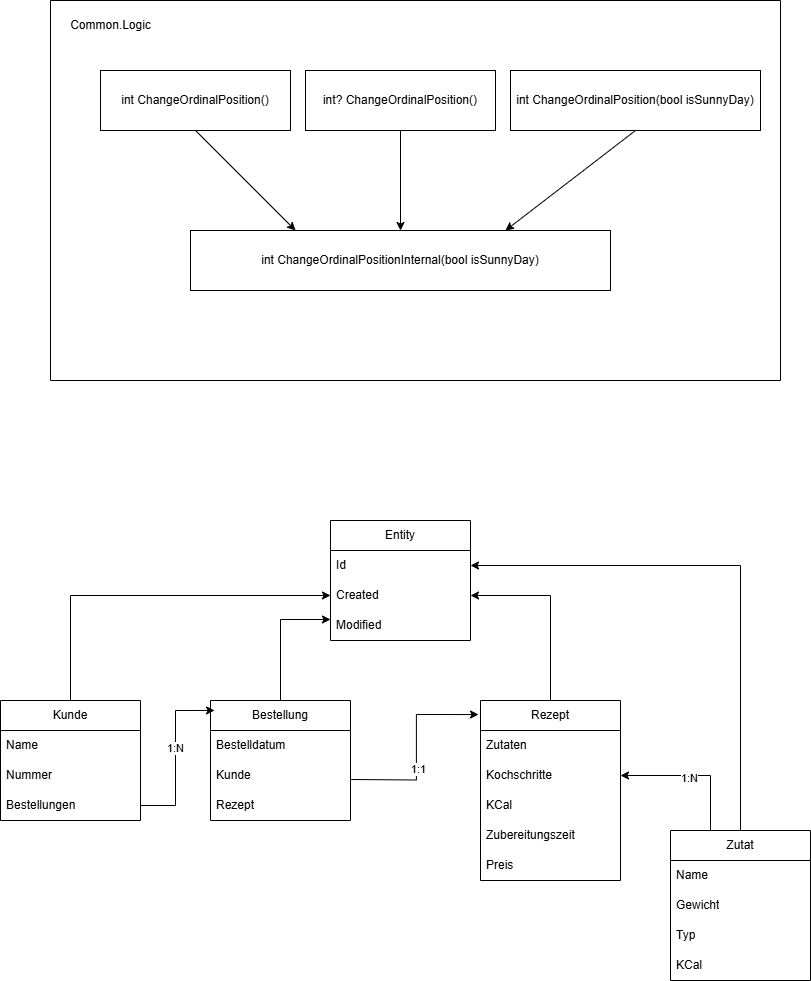

The diagram above was exported from draw.io. Its source (the exported page's mxGraphModel, read from the mxfile embedded in the PNG):
<mxGraphModel dx="1086" dy="771" grid="1" gridSize="10" guides="1" tooltips="1" connect="1" arrows="1" fold="1" page="1" pageScale="1" pageWidth="827" pageHeight="1169" math="0" shadow="0">
  <root>
    <mxCell id="0" />
    <mxCell id="1" parent="0" />
    <mxCell id="yO4K9ZGyiUA2VmqaksaM-1" value="int ChangeOrdinalPosition()" style="rounded=0;whiteSpace=wrap;html=1;" vertex="1" parent="1">
      <mxGeometry x="100" y="190" width="190" height="60" as="geometry" />
    </mxCell>
    <mxCell id="yO4K9ZGyiUA2VmqaksaM-4" value="" style="endArrow=classic;html=1;rounded=0;exitX=0.5;exitY=1;exitDx=0;exitDy=0;entryX=0.25;entryY=0;entryDx=0;entryDy=0;" edge="1" parent="1" source="yO4K9ZGyiUA2VmqaksaM-1" target="yO4K9ZGyiUA2VmqaksaM-3">
      <mxGeometry width="50" height="50" relative="1" as="geometry">
        <mxPoint x="390" y="420" as="sourcePoint" />
        <mxPoint x="321" y="346" as="targetPoint" />
      </mxGeometry>
    </mxCell>
    <mxCell id="yO4K9ZGyiUA2VmqaksaM-8" value="" style="swimlane;startSize=0;" vertex="1" parent="1">
      <mxGeometry x="50" y="120" width="730" height="380" as="geometry" />
    </mxCell>
    <mxCell id="yO4K9ZGyiUA2VmqaksaM-9" value="Common.Logic" style="text;html=1;align=center;verticalAlign=middle;resizable=0;points=[];autosize=1;strokeColor=none;fillColor=none;" vertex="1" parent="yO4K9ZGyiUA2VmqaksaM-8">
      <mxGeometry x="10" y="10" width="100" height="30" as="geometry" />
    </mxCell>
    <mxCell id="yO4K9ZGyiUA2VmqaksaM-3" value="int ChangeOrdinalPositionInternal(bool isSunnyDay)" style="rounded=0;whiteSpace=wrap;html=1;" vertex="1" parent="yO4K9ZGyiUA2VmqaksaM-8">
      <mxGeometry x="140" y="230" width="420" height="60" as="geometry" />
    </mxCell>
    <mxCell id="yO4K9ZGyiUA2VmqaksaM-2" value="int? ChangeOrdinalPosition()" style="rounded=0;whiteSpace=wrap;html=1;" vertex="1" parent="yO4K9ZGyiUA2VmqaksaM-8">
      <mxGeometry x="255" y="70" width="190" height="60" as="geometry" />
    </mxCell>
    <mxCell id="yO4K9ZGyiUA2VmqaksaM-5" value="" style="endArrow=classic;html=1;rounded=0;exitX=0.5;exitY=1;exitDx=0;exitDy=0;entryX=0.5;entryY=0;entryDx=0;entryDy=0;" edge="1" parent="yO4K9ZGyiUA2VmqaksaM-8" source="yO4K9ZGyiUA2VmqaksaM-2" target="yO4K9ZGyiUA2VmqaksaM-3">
      <mxGeometry width="50" height="50" relative="1" as="geometry">
        <mxPoint x="340" y="300" as="sourcePoint" />
        <mxPoint x="390" y="250" as="targetPoint" />
      </mxGeometry>
    </mxCell>
    <mxCell id="yO4K9ZGyiUA2VmqaksaM-6" value="int ChangeOrdinalPosition(bool isSunnyDay)" style="rounded=0;whiteSpace=wrap;html=1;" vertex="1" parent="yO4K9ZGyiUA2VmqaksaM-8">
      <mxGeometry x="460" y="70" width="250" height="60" as="geometry" />
    </mxCell>
    <mxCell id="yO4K9ZGyiUA2VmqaksaM-7" value="" style="endArrow=classic;html=1;rounded=0;exitX=0.5;exitY=1;exitDx=0;exitDy=0;entryX=0.75;entryY=0;entryDx=0;entryDy=0;" edge="1" parent="yO4K9ZGyiUA2VmqaksaM-8" source="yO4K9ZGyiUA2VmqaksaM-6" target="yO4K9ZGyiUA2VmqaksaM-3">
      <mxGeometry width="50" height="50" relative="1" as="geometry">
        <mxPoint x="340" y="300" as="sourcePoint" />
        <mxPoint x="390" y="250" as="targetPoint" />
      </mxGeometry>
    </mxCell>
    <mxCell id="yO4K9ZGyiUA2VmqaksaM-11" value="Entity" style="swimlane;fontStyle=0;childLayout=stackLayout;horizontal=1;startSize=30;horizontalStack=0;resizeParent=1;resizeParentMax=0;resizeLast=0;collapsible=1;marginBottom=0;whiteSpace=wrap;html=1;" vertex="1" parent="1">
      <mxGeometry x="330" y="640" width="140" height="120" as="geometry" />
    </mxCell>
    <mxCell id="yO4K9ZGyiUA2VmqaksaM-12" value="Id" style="text;strokeColor=none;fillColor=none;align=left;verticalAlign=middle;spacingLeft=4;spacingRight=4;overflow=hidden;points=[[0,0.5],[1,0.5]];portConstraint=eastwest;rotatable=0;whiteSpace=wrap;html=1;" vertex="1" parent="yO4K9ZGyiUA2VmqaksaM-11">
      <mxGeometry y="30" width="140" height="30" as="geometry" />
    </mxCell>
    <mxCell id="yO4K9ZGyiUA2VmqaksaM-13" value="Created" style="text;strokeColor=none;fillColor=none;align=left;verticalAlign=middle;spacingLeft=4;spacingRight=4;overflow=hidden;points=[[0,0.5],[1,0.5]];portConstraint=eastwest;rotatable=0;whiteSpace=wrap;html=1;" vertex="1" parent="yO4K9ZGyiUA2VmqaksaM-11">
      <mxGeometry y="60" width="140" height="30" as="geometry" />
    </mxCell>
    <mxCell id="yO4K9ZGyiUA2VmqaksaM-14" value="Modified" style="text;strokeColor=none;fillColor=none;align=left;verticalAlign=middle;spacingLeft=4;spacingRight=4;overflow=hidden;points=[[0,0.5],[1,0.5]];portConstraint=eastwest;rotatable=0;whiteSpace=wrap;html=1;" vertex="1" parent="yO4K9ZGyiUA2VmqaksaM-11">
      <mxGeometry y="90" width="140" height="30" as="geometry" />
    </mxCell>
    <mxCell id="yO4K9ZGyiUA2VmqaksaM-21" style="edgeStyle=orthogonalEdgeStyle;rounded=0;orthogonalLoop=1;jettySize=auto;html=1;entryX=1;entryY=0.5;entryDx=0;entryDy=0;" edge="1" parent="1" source="yO4K9ZGyiUA2VmqaksaM-16" target="yO4K9ZGyiUA2VmqaksaM-13">
      <mxGeometry relative="1" as="geometry" />
    </mxCell>
    <mxCell id="yO4K9ZGyiUA2VmqaksaM-16" value="Rezept" style="swimlane;fontStyle=0;childLayout=stackLayout;horizontal=1;startSize=30;horizontalStack=0;resizeParent=1;resizeParentMax=0;resizeLast=0;collapsible=1;marginBottom=0;whiteSpace=wrap;html=1;" vertex="1" parent="1">
      <mxGeometry x="480" y="820" width="140" height="180" as="geometry" />
    </mxCell>
    <mxCell id="yO4K9ZGyiUA2VmqaksaM-17" value="Zutaten" style="text;strokeColor=none;fillColor=none;align=left;verticalAlign=middle;spacingLeft=4;spacingRight=4;overflow=hidden;points=[[0,0.5],[1,0.5]];portConstraint=eastwest;rotatable=0;whiteSpace=wrap;html=1;" vertex="1" parent="yO4K9ZGyiUA2VmqaksaM-16">
      <mxGeometry y="30" width="140" height="30" as="geometry" />
    </mxCell>
    <mxCell id="yO4K9ZGyiUA2VmqaksaM-18" value="Kochschritte" style="text;strokeColor=none;fillColor=none;align=left;verticalAlign=middle;spacingLeft=4;spacingRight=4;overflow=hidden;points=[[0,0.5],[1,0.5]];portConstraint=eastwest;rotatable=0;whiteSpace=wrap;html=1;" vertex="1" parent="yO4K9ZGyiUA2VmqaksaM-16">
      <mxGeometry y="60" width="140" height="30" as="geometry" />
    </mxCell>
    <mxCell id="yO4K9ZGyiUA2VmqaksaM-19" value="KCal" style="text;strokeColor=none;fillColor=none;align=left;verticalAlign=middle;spacingLeft=4;spacingRight=4;overflow=hidden;points=[[0,0.5],[1,0.5]];portConstraint=eastwest;rotatable=0;whiteSpace=wrap;html=1;" vertex="1" parent="yO4K9ZGyiUA2VmqaksaM-16">
      <mxGeometry y="90" width="140" height="30" as="geometry" />
    </mxCell>
    <mxCell id="yO4K9ZGyiUA2VmqaksaM-20" value="Zubereitungszeit" style="text;strokeColor=none;fillColor=none;align=left;verticalAlign=middle;spacingLeft=4;spacingRight=4;overflow=hidden;points=[[0,0.5],[1,0.5]];portConstraint=eastwest;rotatable=0;whiteSpace=wrap;html=1;" vertex="1" parent="yO4K9ZGyiUA2VmqaksaM-16">
      <mxGeometry y="120" width="140" height="30" as="geometry" />
    </mxCell>
    <mxCell id="yO4K9ZGyiUA2VmqaksaM-43" value="Preis" style="text;strokeColor=none;fillColor=none;align=left;verticalAlign=middle;spacingLeft=4;spacingRight=4;overflow=hidden;points=[[0,0.5],[1,0.5]];portConstraint=eastwest;rotatable=0;whiteSpace=wrap;html=1;" vertex="1" parent="yO4K9ZGyiUA2VmqaksaM-16">
      <mxGeometry y="150" width="140" height="30" as="geometry" />
    </mxCell>
    <mxCell id="yO4K9ZGyiUA2VmqaksaM-27" style="edgeStyle=orthogonalEdgeStyle;rounded=0;orthogonalLoop=1;jettySize=auto;html=1;entryX=1;entryY=0.5;entryDx=0;entryDy=0;" edge="1" parent="1" source="yO4K9ZGyiUA2VmqaksaM-22" target="yO4K9ZGyiUA2VmqaksaM-18">
      <mxGeometry relative="1" as="geometry">
        <Array as="points">
          <mxPoint x="710" y="895" />
        </Array>
      </mxGeometry>
    </mxCell>
    <mxCell id="yO4K9ZGyiUA2VmqaksaM-28" value="1:N" style="edgeLabel;html=1;align=center;verticalAlign=middle;resizable=0;points=[];" vertex="1" connectable="0" parent="yO4K9ZGyiUA2VmqaksaM-27">
      <mxGeometry x="0.0667" y="2" relative="1" as="geometry">
        <mxPoint as="offset" />
      </mxGeometry>
    </mxCell>
    <mxCell id="yO4K9ZGyiUA2VmqaksaM-47" style="edgeStyle=orthogonalEdgeStyle;rounded=0;orthogonalLoop=1;jettySize=auto;html=1;entryX=1;entryY=0.5;entryDx=0;entryDy=0;" edge="1" parent="1" source="yO4K9ZGyiUA2VmqaksaM-22" target="yO4K9ZGyiUA2VmqaksaM-12">
      <mxGeometry relative="1" as="geometry" />
    </mxCell>
    <mxCell id="yO4K9ZGyiUA2VmqaksaM-22" value="Zutat" style="swimlane;fontStyle=0;childLayout=stackLayout;horizontal=1;startSize=30;horizontalStack=0;resizeParent=1;resizeParentMax=0;resizeLast=0;collapsible=1;marginBottom=0;whiteSpace=wrap;html=1;" vertex="1" parent="1">
      <mxGeometry x="670" y="950" width="140" height="150" as="geometry" />
    </mxCell>
    <mxCell id="yO4K9ZGyiUA2VmqaksaM-23" value="Name" style="text;strokeColor=none;fillColor=none;align=left;verticalAlign=middle;spacingLeft=4;spacingRight=4;overflow=hidden;points=[[0,0.5],[1,0.5]];portConstraint=eastwest;rotatable=0;whiteSpace=wrap;html=1;" vertex="1" parent="yO4K9ZGyiUA2VmqaksaM-22">
      <mxGeometry y="30" width="140" height="30" as="geometry" />
    </mxCell>
    <mxCell id="yO4K9ZGyiUA2VmqaksaM-24" value="Gewicht" style="text;strokeColor=none;fillColor=none;align=left;verticalAlign=middle;spacingLeft=4;spacingRight=4;overflow=hidden;points=[[0,0.5],[1,0.5]];portConstraint=eastwest;rotatable=0;whiteSpace=wrap;html=1;" vertex="1" parent="yO4K9ZGyiUA2VmqaksaM-22">
      <mxGeometry y="60" width="140" height="30" as="geometry" />
    </mxCell>
    <mxCell id="yO4K9ZGyiUA2VmqaksaM-25" value="Typ" style="text;strokeColor=none;fillColor=none;align=left;verticalAlign=middle;spacingLeft=4;spacingRight=4;overflow=hidden;points=[[0,0.5],[1,0.5]];portConstraint=eastwest;rotatable=0;whiteSpace=wrap;html=1;" vertex="1" parent="yO4K9ZGyiUA2VmqaksaM-22">
      <mxGeometry y="90" width="140" height="30" as="geometry" />
    </mxCell>
    <mxCell id="yO4K9ZGyiUA2VmqaksaM-26" value="KCal" style="text;strokeColor=none;fillColor=none;align=left;verticalAlign=middle;spacingLeft=4;spacingRight=4;overflow=hidden;points=[[0,0.5],[1,0.5]];portConstraint=eastwest;rotatable=0;whiteSpace=wrap;html=1;" vertex="1" parent="yO4K9ZGyiUA2VmqaksaM-22">
      <mxGeometry y="120" width="140" height="30" as="geometry" />
    </mxCell>
    <mxCell id="yO4K9ZGyiUA2VmqaksaM-29" value="Bestellung" style="swimlane;fontStyle=0;childLayout=stackLayout;horizontal=1;startSize=30;horizontalStack=0;resizeParent=1;resizeParentMax=0;resizeLast=0;collapsible=1;marginBottom=0;whiteSpace=wrap;html=1;" vertex="1" parent="1">
      <mxGeometry x="210" y="820" width="140" height="120" as="geometry" />
    </mxCell>
    <mxCell id="yO4K9ZGyiUA2VmqaksaM-30" value="Bestelldatum" style="text;strokeColor=none;fillColor=none;align=left;verticalAlign=middle;spacingLeft=4;spacingRight=4;overflow=hidden;points=[[0,0.5],[1,0.5]];portConstraint=eastwest;rotatable=0;whiteSpace=wrap;html=1;" vertex="1" parent="yO4K9ZGyiUA2VmqaksaM-29">
      <mxGeometry y="30" width="140" height="30" as="geometry" />
    </mxCell>
    <mxCell id="yO4K9ZGyiUA2VmqaksaM-31" value="Kunde" style="text;strokeColor=none;fillColor=none;align=left;verticalAlign=middle;spacingLeft=4;spacingRight=4;overflow=hidden;points=[[0,0.5],[1,0.5]];portConstraint=eastwest;rotatable=0;whiteSpace=wrap;html=1;" vertex="1" parent="yO4K9ZGyiUA2VmqaksaM-29">
      <mxGeometry y="60" width="140" height="30" as="geometry" />
    </mxCell>
    <mxCell id="yO4K9ZGyiUA2VmqaksaM-32" value="Rezept" style="text;strokeColor=none;fillColor=none;align=left;verticalAlign=middle;spacingLeft=4;spacingRight=4;overflow=hidden;points=[[0,0.5],[1,0.5]];portConstraint=eastwest;rotatable=0;whiteSpace=wrap;html=1;" vertex="1" parent="yO4K9ZGyiUA2VmqaksaM-29">
      <mxGeometry y="90" width="140" height="30" as="geometry" />
    </mxCell>
    <mxCell id="yO4K9ZGyiUA2VmqaksaM-37" style="edgeStyle=orthogonalEdgeStyle;rounded=0;orthogonalLoop=1;jettySize=auto;html=1;entryX=0;entryY=0.5;entryDx=0;entryDy=0;" edge="1" parent="1" source="yO4K9ZGyiUA2VmqaksaM-33" target="yO4K9ZGyiUA2VmqaksaM-13">
      <mxGeometry relative="1" as="geometry" />
    </mxCell>
    <mxCell id="yO4K9ZGyiUA2VmqaksaM-33" value="Kunde" style="swimlane;fontStyle=0;childLayout=stackLayout;horizontal=1;startSize=30;horizontalStack=0;resizeParent=1;resizeParentMax=0;resizeLast=0;collapsible=1;marginBottom=0;whiteSpace=wrap;html=1;" vertex="1" parent="1">
      <mxGeometry y="820" width="140" height="120" as="geometry" />
    </mxCell>
    <mxCell id="yO4K9ZGyiUA2VmqaksaM-34" value="Name" style="text;strokeColor=none;fillColor=none;align=left;verticalAlign=middle;spacingLeft=4;spacingRight=4;overflow=hidden;points=[[0,0.5],[1,0.5]];portConstraint=eastwest;rotatable=0;whiteSpace=wrap;html=1;" vertex="1" parent="yO4K9ZGyiUA2VmqaksaM-33">
      <mxGeometry y="30" width="140" height="30" as="geometry" />
    </mxCell>
    <mxCell id="yO4K9ZGyiUA2VmqaksaM-35" value="Nummer" style="text;strokeColor=none;fillColor=none;align=left;verticalAlign=middle;spacingLeft=4;spacingRight=4;overflow=hidden;points=[[0,0.5],[1,0.5]];portConstraint=eastwest;rotatable=0;whiteSpace=wrap;html=1;" vertex="1" parent="yO4K9ZGyiUA2VmqaksaM-33">
      <mxGeometry y="60" width="140" height="30" as="geometry" />
    </mxCell>
    <mxCell id="yO4K9ZGyiUA2VmqaksaM-36" value="Bestellungen" style="text;strokeColor=none;fillColor=none;align=left;verticalAlign=middle;spacingLeft=4;spacingRight=4;overflow=hidden;points=[[0,0.5],[1,0.5]];portConstraint=eastwest;rotatable=0;whiteSpace=wrap;html=1;" vertex="1" parent="yO4K9ZGyiUA2VmqaksaM-33">
      <mxGeometry y="90" width="140" height="30" as="geometry" />
    </mxCell>
    <mxCell id="yO4K9ZGyiUA2VmqaksaM-38" style="edgeStyle=orthogonalEdgeStyle;rounded=0;orthogonalLoop=1;jettySize=auto;html=1;entryX=0.029;entryY=0.083;entryDx=0;entryDy=0;entryPerimeter=0;" edge="1" parent="1" source="yO4K9ZGyiUA2VmqaksaM-36" target="yO4K9ZGyiUA2VmqaksaM-29">
      <mxGeometry relative="1" as="geometry" />
    </mxCell>
    <mxCell id="yO4K9ZGyiUA2VmqaksaM-41" value="1:N" style="edgeLabel;html=1;align=center;verticalAlign=middle;resizable=0;points=[];" vertex="1" connectable="0" parent="yO4K9ZGyiUA2VmqaksaM-38">
      <mxGeometry x="0.0978" y="1" relative="1" as="geometry">
        <mxPoint as="offset" />
      </mxGeometry>
    </mxCell>
    <mxCell id="yO4K9ZGyiUA2VmqaksaM-44" style="edgeStyle=orthogonalEdgeStyle;rounded=0;orthogonalLoop=1;jettySize=auto;html=1;entryX=-0.014;entryY=0.078;entryDx=0;entryDy=0;entryPerimeter=0;" edge="1" parent="1" target="yO4K9ZGyiUA2VmqaksaM-16">
      <mxGeometry relative="1" as="geometry">
        <mxPoint x="350.75" y="899" as="sourcePoint" />
        <mxPoint x="478.73" y="840.02" as="targetPoint" />
      </mxGeometry>
    </mxCell>
    <mxCell id="yO4K9ZGyiUA2VmqaksaM-45" value="1:1" style="edgeLabel;html=1;align=center;verticalAlign=middle;resizable=0;points=[];" vertex="1" connectable="0" parent="yO4K9ZGyiUA2VmqaksaM-44">
      <mxGeometry x="-0.2085" y="-2" relative="1" as="geometry">
        <mxPoint as="offset" />
      </mxGeometry>
    </mxCell>
    <mxCell id="yO4K9ZGyiUA2VmqaksaM-46" style="edgeStyle=orthogonalEdgeStyle;rounded=0;orthogonalLoop=1;jettySize=auto;html=1;entryX=0;entryY=0.3;entryDx=0;entryDy=0;entryPerimeter=0;" edge="1" parent="1" source="yO4K9ZGyiUA2VmqaksaM-29" target="yO4K9ZGyiUA2VmqaksaM-14">
      <mxGeometry relative="1" as="geometry" />
    </mxCell>
  </root>
</mxGraphModel>